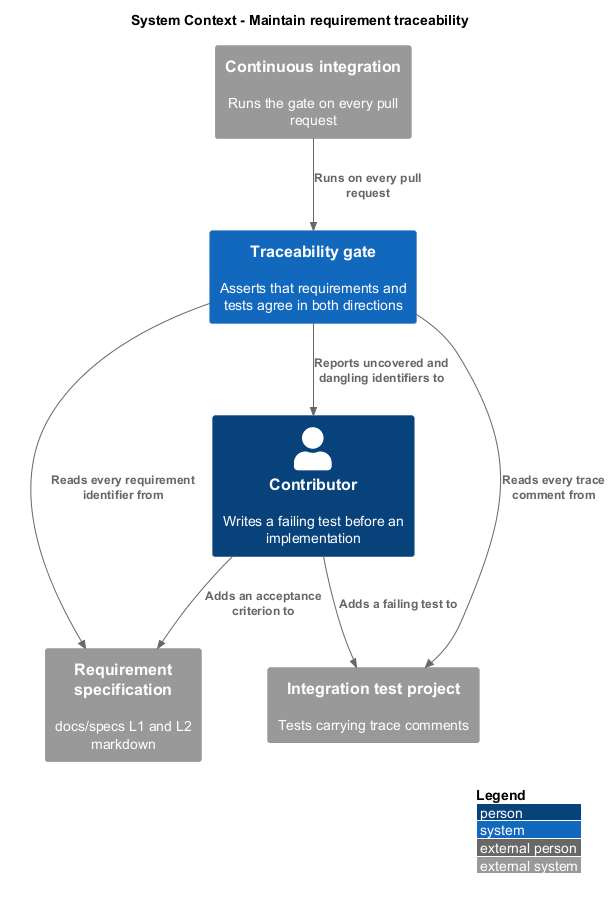

The diagram above was rendered by PlantUML. Its source (embedded in the PNG):
@startuml
!include <C4/C4_Context>
LAYOUT_WITH_LEGEND()
title System Context - Maintain requirement traceability

Person(contributor, "Contributor", "Writes a failing test before an implementation")
System(gate, "Traceability gate", "Asserts that requirements and tests agree in both directions")
System_Ext(ci, "Continuous integration", "Runs the gate on every pull request")
System_Ext(specs, "Requirement specification", "docs/specs L1 and L2 markdown")
System_Ext(testproject, "Integration test project", "Tests carrying trace comments")

Rel(contributor, specs, "Adds an acceptance criterion to")
Rel(contributor, testproject, "Adds a failing test to")
Rel(gate, specs, "Reads every requirement identifier from")
Rel(gate, testproject, "Reads every trace comment from")
Rel(ci, gate, "Runs on every pull request")
Rel(gate, contributor, "Reports uncovered and dangling identifiers to")
@enduml